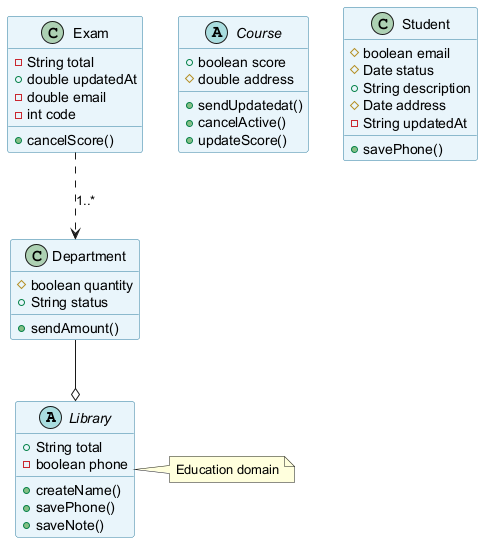

The diagram above was rendered by PlantUML. Its source (embedded in the PNG):
@startuml
skinparam backgroundColor #FFFFFF
skinparam classBackgroundColor #E8F4FA
skinparam classBorderColor #2C7DA0
abstract class Library {
  +String total
  -boolean phone
  +createName()
  +savePhone()
  +saveNote()
}
abstract class Course {
  +boolean score
  #double address
  +sendUpdatedat()
  +cancelActive()
  +updateScore()
}
class Exam {
  -String total
  +double updatedAt
  -double email
  -int code
  +cancelScore()
}
class Student {
  #boolean email
  #Date status
  +String description
  #Date address
  -String updatedAt
  +savePhone()
}
class Department {
  #boolean quantity
  +String status
  +sendAmount()
}
Department --o Library
Exam ..> Department : "1..*"
note right of Library : Education domain
@enduml